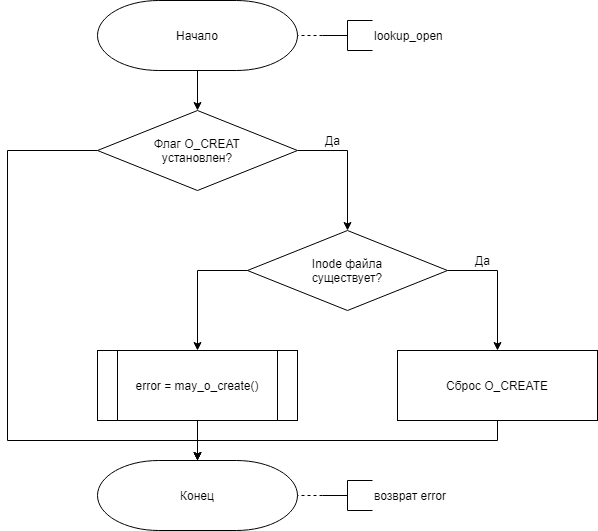

The diagram above was exported from draw.io. Its source (the exported page's mxGraphModel, read from the mxfile embedded in the PNG):
<mxGraphModel dx="1422" dy="-424" grid="1" gridSize="10" guides="1" tooltips="1" connect="1" arrows="1" fold="1" page="1" pageScale="1" pageWidth="827" pageHeight="1169" math="0" shadow="0">
  <root>
    <mxCell id="DStMq-1WCUETZ2cwr-U1-0" />
    <mxCell id="DStMq-1WCUETZ2cwr-U1-1" parent="DStMq-1WCUETZ2cwr-U1-0" />
    <mxCell id="Wn5Zko065r_xqdWMNGOZ-2" style="edgeStyle=orthogonalEdgeStyle;rounded=0;orthogonalLoop=1;jettySize=auto;html=1;exitX=0.5;exitY=1;exitDx=0;exitDy=0;exitPerimeter=0;entryX=0.5;entryY=0;entryDx=0;entryDy=0;endArrow=classic;endFill=1;" parent="DStMq-1WCUETZ2cwr-U1-1" source="Wn5Zko065r_xqdWMNGOZ-0" target="Wn5Zko065r_xqdWMNGOZ-1" edge="1">
      <mxGeometry relative="1" as="geometry" />
    </mxCell>
    <mxCell id="Wn5Zko065r_xqdWMNGOZ-0" value="Начало" style="strokeWidth=1;html=1;shape=mxgraph.flowchart.terminator;whiteSpace=wrap;" parent="DStMq-1WCUETZ2cwr-U1-1" vertex="1">
      <mxGeometry x="330" y="1210" width="200" height="70" as="geometry" />
    </mxCell>
    <mxCell id="Wn5Zko065r_xqdWMNGOZ-4" style="edgeStyle=orthogonalEdgeStyle;rounded=0;orthogonalLoop=1;jettySize=auto;html=1;exitX=1;exitY=0.5;exitDx=0;exitDy=0;entryX=0.5;entryY=0;entryDx=0;entryDy=0;endArrow=classic;endFill=1;" parent="DStMq-1WCUETZ2cwr-U1-1" source="Wn5Zko065r_xqdWMNGOZ-1" target="Wn5Zko065r_xqdWMNGOZ-3" edge="1">
      <mxGeometry relative="1" as="geometry" />
    </mxCell>
    <mxCell id="c3yIswo0IaiAXB5m_lTn-5" style="edgeStyle=orthogonalEdgeStyle;rounded=0;orthogonalLoop=1;jettySize=auto;html=1;exitX=0;exitY=0.5;exitDx=0;exitDy=0;entryX=0.5;entryY=0;entryDx=0;entryDy=0;entryPerimeter=0;endArrow=classic;endFill=1;" parent="DStMq-1WCUETZ2cwr-U1-1" source="Wn5Zko065r_xqdWMNGOZ-1" target="c3yIswo0IaiAXB5m_lTn-4" edge="1">
      <mxGeometry relative="1" as="geometry">
        <Array as="points">
          <mxPoint x="240" y="1360" />
          <mxPoint x="240" y="1650" />
          <mxPoint x="430" y="1650" />
        </Array>
      </mxGeometry>
    </mxCell>
    <mxCell id="Wn5Zko065r_xqdWMNGOZ-1" value="Флаг O_CREAT&lt;br&gt;установлен?" style="rhombus;whiteSpace=wrap;html=1;strokeWidth=1;" parent="DStMq-1WCUETZ2cwr-U1-1" vertex="1">
      <mxGeometry x="330" y="1320" width="200" height="80" as="geometry" />
    </mxCell>
    <mxCell id="Wn5Zko065r_xqdWMNGOZ-6" style="edgeStyle=orthogonalEdgeStyle;rounded=0;orthogonalLoop=1;jettySize=auto;html=1;exitX=0;exitY=0.5;exitDx=0;exitDy=0;entryX=0.5;entryY=0;entryDx=0;entryDy=0;endArrow=classic;endFill=1;" parent="DStMq-1WCUETZ2cwr-U1-1" source="Wn5Zko065r_xqdWMNGOZ-3" target="Wn5Zko065r_xqdWMNGOZ-5" edge="1">
      <mxGeometry relative="1" as="geometry" />
    </mxCell>
    <mxCell id="c3yIswo0IaiAXB5m_lTn-1" style="edgeStyle=orthogonalEdgeStyle;rounded=0;orthogonalLoop=1;jettySize=auto;html=1;exitX=1;exitY=0.5;exitDx=0;exitDy=0;entryX=0.5;entryY=0;entryDx=0;entryDy=0;endArrow=classic;endFill=1;" parent="DStMq-1WCUETZ2cwr-U1-1" source="Wn5Zko065r_xqdWMNGOZ-3" target="c3yIswo0IaiAXB5m_lTn-0" edge="1">
      <mxGeometry relative="1" as="geometry" />
    </mxCell>
    <mxCell id="Wn5Zko065r_xqdWMNGOZ-3" value="Inode файла&lt;br&gt;существует?" style="rhombus;whiteSpace=wrap;html=1;strokeWidth=1;" parent="DStMq-1WCUETZ2cwr-U1-1" vertex="1">
      <mxGeometry x="480" y="1440" width="200" height="80" as="geometry" />
    </mxCell>
    <mxCell id="c3yIswo0IaiAXB5m_lTn-6" style="edgeStyle=orthogonalEdgeStyle;rounded=0;orthogonalLoop=1;jettySize=auto;html=1;exitX=0.5;exitY=1;exitDx=0;exitDy=0;endArrow=classic;endFill=1;" parent="DStMq-1WCUETZ2cwr-U1-1" source="Wn5Zko065r_xqdWMNGOZ-5" edge="1">
      <mxGeometry relative="1" as="geometry">
        <mxPoint x="430" y="1670" as="targetPoint" />
      </mxGeometry>
    </mxCell>
    <mxCell id="Wn5Zko065r_xqdWMNGOZ-5" value="error = may_o_create()" style="shape=process;whiteSpace=wrap;html=1;backgroundOutline=1;" parent="DStMq-1WCUETZ2cwr-U1-1" vertex="1">
      <mxGeometry x="330" y="1560" width="200" height="70" as="geometry" />
    </mxCell>
    <mxCell id="c3yIswo0IaiAXB5m_lTn-7" style="edgeStyle=orthogonalEdgeStyle;rounded=0;orthogonalLoop=1;jettySize=auto;html=1;exitX=0.5;exitY=1;exitDx=0;exitDy=0;entryX=0.5;entryY=0;entryDx=0;entryDy=0;entryPerimeter=0;endArrow=classic;endFill=1;" parent="DStMq-1WCUETZ2cwr-U1-1" source="c3yIswo0IaiAXB5m_lTn-0" target="c3yIswo0IaiAXB5m_lTn-4" edge="1">
      <mxGeometry relative="1" as="geometry" />
    </mxCell>
    <mxCell id="c3yIswo0IaiAXB5m_lTn-0" value="Сброс O_CREATE" style="rounded=0;whiteSpace=wrap;html=1;strokeWidth=1;" parent="DStMq-1WCUETZ2cwr-U1-1" vertex="1">
      <mxGeometry x="630" y="1560" width="200" height="70" as="geometry" />
    </mxCell>
    <mxCell id="c3yIswo0IaiAXB5m_lTn-2" value="Да" style="text;html=1;align=center;verticalAlign=middle;resizable=0;points=[];autosize=1;" parent="DStMq-1WCUETZ2cwr-U1-1" vertex="1">
      <mxGeometry x="550" y="1340" width="30" height="20" as="geometry" />
    </mxCell>
    <mxCell id="c3yIswo0IaiAXB5m_lTn-3" value="Да" style="text;html=1;align=center;verticalAlign=middle;resizable=0;points=[];autosize=1;" parent="DStMq-1WCUETZ2cwr-U1-1" vertex="1">
      <mxGeometry x="700" y="1460" width="30" height="20" as="geometry" />
    </mxCell>
    <mxCell id="c3yIswo0IaiAXB5m_lTn-4" value="Конец" style="strokeWidth=1;html=1;shape=mxgraph.flowchart.terminator;whiteSpace=wrap;" parent="DStMq-1WCUETZ2cwr-U1-1" vertex="1">
      <mxGeometry x="330" y="1670" width="200" height="70" as="geometry" />
    </mxCell>
    <mxCell id="ekEoejFc_7LI_VBQYeBf-1" style="edgeStyle=orthogonalEdgeStyle;rounded=0;orthogonalLoop=1;jettySize=auto;html=1;exitX=0;exitY=0.5;exitDx=0;exitDy=0;exitPerimeter=0;entryX=1;entryY=0.5;entryDx=0;entryDy=0;entryPerimeter=0;dashed=1;endArrow=none;endFill=0;" edge="1" parent="DStMq-1WCUETZ2cwr-U1-1" source="ekEoejFc_7LI_VBQYeBf-0" target="Wn5Zko065r_xqdWMNGOZ-0">
      <mxGeometry relative="1" as="geometry" />
    </mxCell>
    <mxCell id="ekEoejFc_7LI_VBQYeBf-0" value="lookup_open" style="strokeWidth=1;html=1;shape=mxgraph.flowchart.annotation_2;align=left;labelPosition=right;pointerEvents=1;gradientColor=none;" vertex="1" parent="DStMq-1WCUETZ2cwr-U1-1">
      <mxGeometry x="555" y="1230" width="50" height="30" as="geometry" />
    </mxCell>
    <mxCell id="ekEoejFc_7LI_VBQYeBf-3" style="edgeStyle=orthogonalEdgeStyle;rounded=0;orthogonalLoop=1;jettySize=auto;html=1;exitX=0;exitY=0.5;exitDx=0;exitDy=0;exitPerimeter=0;entryX=1;entryY=0.5;entryDx=0;entryDy=0;entryPerimeter=0;dashed=1;endArrow=none;endFill=0;" edge="1" parent="DStMq-1WCUETZ2cwr-U1-1" source="ekEoejFc_7LI_VBQYeBf-2" target="c3yIswo0IaiAXB5m_lTn-4">
      <mxGeometry relative="1" as="geometry" />
    </mxCell>
    <mxCell id="ekEoejFc_7LI_VBQYeBf-2" value="возврат error" style="strokeWidth=1;html=1;shape=mxgraph.flowchart.annotation_2;align=left;labelPosition=right;pointerEvents=1;gradientColor=none;" vertex="1" parent="DStMq-1WCUETZ2cwr-U1-1">
      <mxGeometry x="555" y="1690" width="50" height="30" as="geometry" />
    </mxCell>
  </root>
</mxGraphModel>